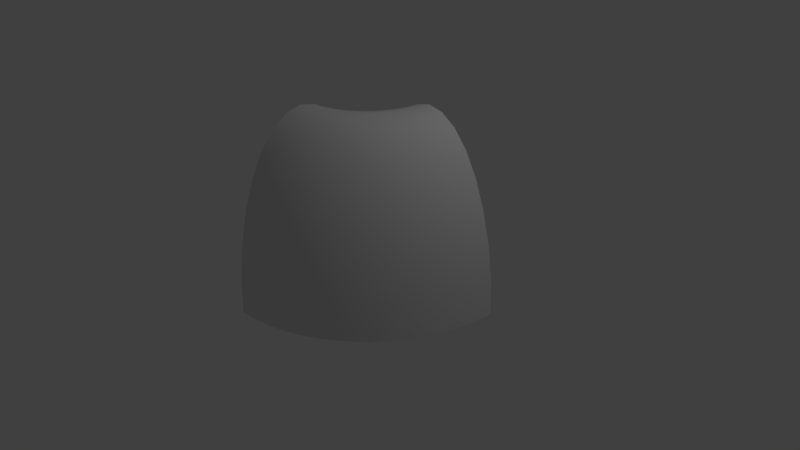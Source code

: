 # Source: hallway2.blend  (saved by Blender 2.77.0; exported with 4.5.12 LTS)
import bpy
from mathutils import Matrix  # noqa: F401  (used for matrix-valued properties, if any)

bpy.ops.wm.read_factory_settings(use_empty=True)
scene = bpy.context.scene
scene.name = 'Scene'

# ---- collections
col_collection_1 = bpy.data.collections.new('Collection 1'); scene.collection.children.link(col_collection_1)

# ---- world
world_world = bpy.data.worlds.new('World'); scene.world = world_world
world_world.color = (0.05088, 0.05088, 0.05088)
world_world.use_sun_shadow = False
world_world.sun_shadow_jitter_overblur = 0.0
world_world.cycles.sampling_method = 'MANUAL'

# ---- cameras
cam_camera = bpy.data.cameras.new('Camera')
cam_camera.clip_end = 100.0
cam_camera.lens = 35.0
cam_camera.sensor_width = 32.0
cam_camera.sensor_height = 18.0
cam_camera.ortho_scale = 7.314
cam_camera.dof.focus_distance = 0.0
cam_camera.dof.aperture_fstop = 128.0

# ---- lights
light_lamp = bpy.data.lights.new('Lamp', 'POINT')
light_lamp.transmission_factor = 0.0
light_lamp.cutoff_distance = 30.0
light_lamp.energy = 100.0
light_lamp.shadow_buffer_clip_start = 1.001
light_lamp.shadow_soft_size = 0.1
light_lamp.shadow_maximum_resolution = 0.006
light_lamp.use_absolute_resolution = True

# ---- meshes
me_cylinder = bpy.data.meshes.new('Cylinder')
me_cylinder.from_pydata([(0.0, 1.0, 1.0), (0.1951, 0.9808, 1.0), (0.3827, 0.9239, 1.0), (0.5556, 0.8315, 1.0), (0.7071, 0.7071, 1.0), (0.8315, 0.5556, 1.0), (0.9239, 0.3827, 1.0), (0.9808, 0.1951, 1.0), (1.0, 7.55e-08, 1.0), (-1.0, 9.656e-07, 1.0), (-0.9808, 0.1951, 1.0), (-0.9239, 0.3827, 1.0), (-0.8315, 0.5556, 1.0), (-0.7071, 0.7071, 1.0), (-0.5556, 0.8315, 1.0), (-0.3827, 0.9239, 1.0), (-0.1951, 0.9808, 1.0), (-0.003805, 1.0, 1.087), (0.1905, 0.9808, 1.104), (0.3774, 0.9239, 1.121), (0.5497, 0.8315, 1.136), (0.7006, 0.7071, 1.149), (0.8245, 0.5556, 1.16), (0.9166, 0.3827, 1.168), (0.9732, 0.1951, 1.173), (0.9924, 7.888e-08, 1.174), (-0.9809, 0.1951, 1.002), (-0.9242, 0.3827, 1.007), (-0.8321, 0.5556, 1.015), (-0.7082, 0.7071, 1.026), (-0.5573, 0.8315, 1.039), (-0.385, 0.9239, 1.054), (-0.1982, 0.9808, 1.07), (-0.01519, 1.0, 1.174), (0.1769, 0.9808, 1.208), (0.3617, 0.9239, 1.24), (0.5319, 0.8315, 1.27), (0.6812, 0.7071, 1.296), (0.8036, 0.5556, 1.318), (0.8947, 0.3827, 1.334), (0.9507, 0.1951, 1.344), (0.9696, 8.224e-08, 1.347), (-0.9811, 0.1951, 1.003), (-0.925, 0.3827, 1.013), (-0.834, 0.5556, 1.029), (-0.7116, 0.7071, 1.051), (-0.5623, 0.8315, 1.077), (-0.3921, 0.9239, 1.107), (-0.2073, 0.9808, 1.14), (-0.03407, 1.0, 1.259), (0.1544, 0.9808, 1.309), (0.3356, 0.9239, 1.358), (0.5026, 0.8315, 1.403), (0.6489, 0.7071, 1.442), (0.7691, 0.5556, 1.474), (0.8583, 0.3827, 1.498), (0.9133, 0.1951, 1.513), (0.9319, 8.555e-08, 1.518), (-0.9814, 0.1951, 1.005), (-0.9265, 0.3827, 1.02), (-0.8372, 0.5556, 1.044), (-0.7171, 0.7071, 1.076), (-0.5707, 0.8315, 1.115), (-0.4037, 0.9239, 1.16), (-0.2225, 0.9808, 1.208), (-0.06031, 1.0, 1.342), (0.123, 0.9808, 1.409), (0.2993, 0.9239, 1.473), (0.4618, 0.8315, 1.532), (0.6042, 0.7071, 1.584), (0.721, 0.5556, 1.626), (0.8079, 0.3827, 1.658), (0.8613, 0.1951, 1.677), (0.8794, 8.879e-08, 1.684), (-0.9819, 0.1951, 1.007), (-0.9285, 0.3827, 1.026), (-0.8416, 0.5556, 1.058), (-0.7248, 0.7071, 1.1), (-0.5824, 0.8315, 1.152), (-0.4199, 0.9239, 1.211), (-0.2436, 0.9808, 1.275), (-0.09369, 1.0, 1.423), (0.08312, 0.9808, 1.505), (0.2531, 0.9239, 1.584), (0.4098, 0.8315, 1.657), (0.5472, 0.7071, 1.721), (0.6599, 0.5556, 1.774), (0.7436, 0.3827, 1.813), (0.7952, 0.1951, 1.837), (0.8126, 9.192e-08, 1.845), (-0.9826, 0.1951, 1.008), (-0.931, 0.3827, 1.032), (-0.8473, 0.5556, 1.071), (-0.7345, 0.7071, 1.124), (-0.5972, 0.8315, 1.188), (-0.4405, 0.9239, 1.261), (-0.2705, 0.9808, 1.34), (-0.134, 1.0, 1.5), (0.03498, 0.9808, 1.598), (0.1974, 0.9239, 1.691), (0.3472, 0.8315, 1.778), (0.4784, 0.7071, 1.854), (0.5861, 0.5556, 1.916), (0.6661, 0.3827, 1.962), (0.7154, 0.1951, 1.99), (0.7321, 9.493e-08, 2.0), (-0.9834, 0.1951, 1.01), (-0.9341, 0.3827, 1.038), (-0.854, 0.5556, 1.084), (-0.7463, 0.7071, 1.146), (-0.6151, 0.8315, 1.222), (-0.4654, 0.9239, 1.309), (-0.3029, 0.9808, 1.402), (-0.1808, 1.0, 1.574), (-0.02104, 0.9808, 1.685), (0.1326, 0.9239, 1.793), (0.2742, 0.8315, 1.892), (0.3984, 0.7071, 1.979), (0.5003, 0.5556, 2.05), (0.576, 0.3827, 2.103), (0.6226, 0.1951, 2.136), (0.6383, 9.778e-08, 2.147), (-0.9843, 0.1951, 1.011), (-0.9376, 0.3827, 1.044), (-0.8619, 0.5556, 1.097), (-0.7601, 0.7071, 1.168), (-0.6359, 0.8315, 1.255), (-0.4943, 0.9239, 1.354), (-0.3407, 0.9808, 1.462), (-0.234, 1.0, 1.643), (-0.08451, 0.9808, 1.768), (0.0592, 0.9239, 1.889), (0.1916, 0.8315, 2.0), (0.3077, 0.7071, 2.097), (0.403, 0.5556, 2.177), (0.4738, 0.3827, 2.237), (0.5174, 0.1951, 2.273), (0.5321, 1.005e-07, 2.286), (-0.9853, 0.1951, 1.012), (-0.9417, 0.3827, 1.049), (-0.8709, 0.5556, 1.108), (-0.7756, 0.7071, 1.188), (-0.6595, 0.8315, 1.286), (-0.5271, 0.9239, 1.397), (-0.3834, 0.9808, 1.517), (-0.2929, 1.0, 1.707), (-0.1549, 0.9808, 1.845), (-0.02229, 0.9239, 1.978), (0.09995, 0.8315, 2.1), (0.2071, 0.7071, 2.207), (0.295, 0.5556, 2.295), (0.3604, 0.3827, 2.36), (0.4006, 0.1951, 2.401), (0.4142, 1.03e-07, 2.414), (-0.9864, 0.1951, 1.014), (-0.9462, 0.3827, 1.054), (-0.8808, 0.5556, 1.119), (-0.7929, 0.7071, 1.207), (-0.6857, 0.8315, 1.314), (-0.5635, 0.9239, 1.437), (-0.4308, 0.9808, 1.569), (-0.3572, 1.0, 1.766), (-0.2318, 0.9808, 1.915), (-0.1112, 0.9239, 2.059), (-9.817e-05, 0.8315, 2.192), (0.09731, 0.7071, 2.308), (0.1772, 0.5556, 2.403), (0.2366, 0.3827, 2.474), (0.2732, 0.1951, 2.517), (0.2856, 1.053e-07, 2.532), (-0.9876, 0.1951, 1.015), (-0.9511, 0.3827, 1.058), (-0.8917, 0.5556, 1.129), (-0.8117, 0.7071, 1.224), (-0.7143, 0.8315, 1.34), (-0.6032, 0.9239, 1.473), (-0.4826, 0.9808, 1.617), (-0.4264, 1.0, 1.819), (-0.3145, 0.9808, 1.979), (-0.2069, 0.9239, 2.133), (-0.1078, 0.8315, 2.274), (-0.02084, 0.7071, 2.398), (0.05049, 0.5556, 2.5), (0.1035, 0.3827, 2.576), (0.1361, 0.1951, 2.623), (0.1472, 1.073e-07, 2.638), (-0.989, 0.1951, 1.016), (-0.9563, 0.3827, 1.062), (-0.9033, 0.5556, 1.138), (-0.832, 0.7071, 1.24), (-0.7451, 0.8315, 1.364), (-0.6459, 0.9239, 1.506), (-0.5383, 0.9808, 1.659), (-0.5, 1.0, 1.866), (-0.4025, 0.9808, 2.035), (-0.3087, 0.9239, 2.197), (-0.2222, 0.8315, 2.347), (-0.1464, 0.7071, 2.478), (-0.08427, 0.5556, 2.586), (-0.03806, 0.3827, 2.666), (-0.009607, 0.1951, 2.715), (4.768e-07, 1.091e-07, 2.732), (-0.9904, 0.1951, 1.017), (-0.9619, 0.3827, 1.066), (-0.9157, 0.5556, 1.146), (-0.8536, 0.7071, 1.254), (-0.7778, 0.8315, 1.385), (-0.6913, 0.9239, 1.535), (-0.5975, 0.9808, 1.697), (-0.5774, 1.0, 1.906), (-0.4949, 0.9808, 2.083), (-0.4157, 0.9239, 2.253), (-0.3426, 0.8315, 2.41), (-0.2785, 0.7071, 2.547), (-0.226, 0.5556, 2.66), (-0.1869, 0.3827, 2.744), (-0.1629, 0.1951, 2.795), (-0.1548, 1.107e-07, 2.813), (-0.9919, 0.1951, 1.017), (-0.9678, 0.3827, 1.069), (-0.9288, 0.5556, 1.153), (-0.8762, 0.7071, 1.265), (-0.8122, 0.8315, 1.403), (-0.7391, 0.9239, 1.559), (-0.6598, 0.9808, 1.729), (-0.658, 1.0, 1.94), (-0.5913, 0.9808, 2.123), (-0.5271, 0.9239, 2.299), (-0.468, 0.8315, 2.462), (-0.4161, 0.7071, 2.604), (-0.3736, 0.5556, 2.721), (-0.342, 0.3827, 2.808), (-0.3225, 0.1951, 2.861), (-0.316, 1.12e-07, 2.879), (-0.9934, 0.1951, 1.018), (-0.974, 0.3827, 1.072), (-0.9424, 0.5556, 1.158), (-0.8998, 0.7071, 1.275), (-0.848, 0.8315, 1.418), (-0.7889, 0.9239, 1.58), (-0.7247, 0.9808, 1.756), (-0.7412, 1.0, 1.966), (-0.6907, 0.9808, 2.154), (-0.6421, 0.9239, 2.336), (-0.5974, 0.8315, 2.503), (-0.5582, 0.7071, 2.649), (-0.526, 0.5556, 2.769), (-0.5021, 0.3827, 2.858), (-0.4873, 0.1951, 2.913), (-0.4824, 1.13e-07, 2.932), (-0.995, 0.1951, 1.019), (-0.9803, 0.3827, 1.074), (-0.9564, 0.5556, 1.163), (-0.9242, 0.7071, 1.283), (-0.885, 0.8315, 1.429), (-0.8402, 0.9239, 1.596), (-0.7917, 0.9808, 1.777), (-0.8264, 1.0, 1.985), (-0.7925, 0.9808, 2.177), (-0.7599, 0.9239, 2.362), (-0.7299, 0.8315, 2.532), (-0.7036, 0.7071, 2.681), (-0.682, 0.5556, 2.804), (-0.6659, 0.3827, 2.895), (-0.656, 0.1951, 2.951), (-0.6527, 1.138e-07, 2.97), (-0.9967, 0.1951, 1.019), (-0.9868, 0.3827, 1.075), (-0.9707, 0.5556, 1.166), (-0.9491, 0.7071, 1.288), (-0.9228, 0.8315, 1.438), (-0.8928, 0.9239, 1.608), (-0.8602, 0.9808, 1.793), (-0.9128, 1.0, 1.996), (-0.8958, 0.9808, 2.191), (-0.8795, 0.9239, 2.377), (-0.8644, 0.8315, 2.55), (-0.8512, 0.7071, 2.701), (-0.8404, 0.5556, 2.825), (-0.8323, 0.3827, 2.917), (-0.8274, 0.1951, 2.973), (-0.8257, 1.142e-07, 2.992), (-0.9983, 0.1951, 1.019), (-0.9934, 0.3827, 1.076), (-0.9853, 0.5556, 1.168), (-0.9745, 0.7071, 1.292), (-0.9613, 0.8315, 1.443), (-0.9462, 0.9239, 1.615), (-0.9298, 0.9808, 1.802), (-1.0, 1.0, 2.0), (-1.0, 0.9808, 2.195), (-1.0, 0.9239, 2.383), (-1.0, 0.8315, 2.556), (-1.0, 0.7071, 2.707), (-1.0, 0.5556, 2.831), (-1.0, 0.3827, 2.924), (-1.0, 0.1951, 2.981), (-1.0, 1.144e-07, 3.0), (-1.0, 0.1951, 1.019), (-1.0, 0.3827, 1.076), (-1.0, 0.5556, 1.169), (-1.0, 0.7071, 1.293), (-1.0, 0.8315, 1.444), (-1.0, 0.9239, 1.617), (-1.0, 0.9808, 1.805)], [], [(29, 28, 44, 45), (9, 26, 42), (28, 27, 43, 44), (27, 26, 42, 43), (25, 24, 40, 41), (24, 23, 39, 40), (23, 22, 38, 39), (22, 21, 37, 38), (15, 14, 30, 31), (1, 0, 17, 18), (16, 15, 31, 32), (2, 1, 18, 19), (0, 16, 32, 17), (3, 2, 19, 20), (4, 3, 20, 21), (5, 4, 21, 22), (6, 5, 22, 23), (7, 6, 23, 24), (8, 7, 24, 25), (10, 9, 26), (11, 10, 26, 27), (12, 11, 27, 28), (13, 12, 28, 29), (14, 13, 29, 30), (40, 39, 55, 56), (39, 38, 54, 55), (38, 37, 53, 54), (37, 36, 52, 53), (36, 35, 51, 52), (33, 48, 64, 49), (30, 29, 45, 46), (31, 30, 46, 47), (18, 17, 33, 34), (32, 31, 47, 48), (19, 18, 34, 35), (17, 32, 48, 33), (20, 19, 35, 36), (21, 20, 36, 37), (55, 54, 70, 71), (54, 53, 69, 70), (53, 52, 68, 69), (52, 51, 67, 68), (49, 64, 80, 65), (51, 50, 66, 67), (64, 63, 79, 80), (41, 40, 56, 57), (42, 9, 58), (43, 42, 58, 59), (44, 43, 59, 60), (45, 44, 60, 61), (46, 45, 61, 62), (47, 46, 62, 63), (34, 33, 49, 50), (48, 47, 63, 64), (35, 34, 50, 51), (70, 69, 85, 86), (69, 68, 84, 85), (68, 67, 83, 84), (65, 80, 96, 81), (67, 66, 82, 83), (80, 79, 95, 96), (66, 65, 81, 82), (79, 78, 94, 95), (56, 55, 71, 72), (57, 56, 72, 73), (58, 9, 74), (59, 58, 74, 75), (60, 59, 75, 76), (61, 60, 76, 77), (62, 61, 77, 78), (63, 62, 78, 79), (50, 49, 65, 66), (71, 70, 86, 87), (72, 71, 87, 88), (73, 72, 88, 89), (74, 9, 90), (75, 74, 90, 91), (76, 75, 91, 92), (77, 76, 92, 93), (78, 77, 93, 94), (94, 110, 111, 95), (84, 83, 99, 100), (81, 96, 112, 97), (93, 109, 110, 94), (83, 82, 98, 99), (96, 95, 111, 112), (92, 108, 109, 93), (82, 81, 97, 98), (91, 107, 108, 92), (90, 106, 107, 91), (9, 90, 106), (97, 112, 128, 113), (99, 98, 114, 115), (112, 111, 127, 128), (98, 97, 113, 114), (111, 110, 126, 127), (110, 109, 125, 126), (109, 108, 124, 125), (9, 106, 122), (108, 107, 123, 124), (85, 84, 100, 101), (86, 85, 101, 102), (87, 86, 102, 103), (88, 87, 103, 104), (89, 88, 104, 105), (115, 114, 130, 131), (128, 127, 143, 144), (114, 113, 129, 130), (127, 126, 142, 143), (126, 125, 141, 142), (125, 124, 140, 141), (9, 122, 138), (124, 123, 139, 140), (123, 122, 138, 139), (100, 99, 115, 116), (101, 100, 116, 117), (102, 101, 117, 118), (103, 102, 118, 119), (104, 103, 119, 120), (105, 104, 120, 121), (107, 106, 122, 123), (144, 143, 159, 160), (130, 129, 145, 146), (143, 142, 158, 159), (142, 141, 157, 158), (141, 140, 156, 157), (9, 138, 154), (140, 139, 155, 156), (139, 138, 154, 155), (113, 128, 144, 129), (116, 115, 131, 132), (117, 116, 132, 133), (118, 117, 133, 134), (119, 118, 134, 135), (120, 119, 135, 136), (121, 120, 136, 137), (146, 145, 161, 162), (159, 158, 174, 175), (158, 157, 173, 174), (157, 156, 172, 173), (9, 154, 170), (156, 155, 171, 172), (155, 154, 170, 171), (153, 152, 168, 169), (131, 130, 146, 147), (129, 144, 160, 145), (132, 131, 147, 148), (133, 132, 148, 149), (134, 133, 149, 150), (135, 134, 150, 151), (136, 135, 151, 152), (137, 136, 152, 153), (174, 173, 189, 190), (173, 172, 188, 189), (9, 170, 186), (172, 171, 187, 188), (171, 170, 186, 187), (169, 168, 184, 185), (168, 167, 183, 184), (160, 159, 175, 176), (147, 146, 162, 163), (145, 160, 176, 161), (148, 147, 163, 164), (149, 148, 164, 165), (150, 149, 165, 166), (151, 150, 166, 167), (152, 151, 167, 168), (190, 189, 205, 206), (189, 188, 204, 205), (9, 186, 202), (188, 187, 203, 204), (187, 186, 202, 203), (185, 184, 200, 201), (184, 183, 199, 200), (183, 182, 198, 199), (175, 174, 190, 191), (162, 161, 177, 178), (176, 175, 191, 192), (163, 162, 178, 179), (161, 176, 192, 177), (164, 163, 179, 180), (165, 164, 180, 181), (166, 165, 181, 182), (167, 166, 182, 183), (9, 202, 218), (204, 203, 219, 220), (203, 202, 218, 219), (201, 200, 216, 217), (200, 199, 215, 216), (199, 198, 214, 215), (198, 197, 213, 214), (191, 190, 206, 207), (178, 177, 193, 194), (192, 191, 207, 208), (179, 178, 194, 195), (177, 192, 208, 193), (180, 179, 195, 196), (181, 180, 196, 197), (182, 181, 197, 198), (219, 218, 234, 235), (218, 9, 234), (217, 216, 232, 233), (216, 215, 231, 232), (215, 214, 230, 231), (214, 213, 229, 230), (213, 212, 228, 229), (205, 204, 220, 221), (206, 205, 221, 222), (207, 206, 222, 223), (194, 193, 209, 210), (208, 207, 223, 224), (195, 194, 210, 211), (193, 208, 224, 209), (196, 195, 211, 212), (197, 196, 212, 213), (233, 232, 248, 249), (232, 231, 247, 248), (231, 230, 246, 247), (230, 229, 245, 246), (229, 228, 244, 245), (228, 227, 243, 244), (225, 240, 256, 241), (220, 219, 235, 236), (221, 220, 236, 237), (222, 221, 237, 238), (223, 222, 238, 239), (210, 209, 225, 226), (224, 223, 239, 240), (211, 210, 226, 227), (209, 224, 240, 225), (212, 211, 227, 228), (247, 246, 262, 263), (246, 245, 261, 262), (245, 244, 260, 261), (244, 243, 259, 260), (241, 256, 272, 257), (243, 242, 258, 259), (256, 255, 271, 272), (234, 9, 250), (235, 234, 250, 251), (236, 235, 251, 252), (237, 236, 252, 253), (238, 237, 253, 254), (239, 238, 254, 255), (226, 225, 241, 242), (240, 239, 255, 256), (227, 226, 242, 243), (262, 261, 277, 278), (261, 260, 276, 277), (260, 259, 275, 276), (257, 272, 288, 273), (259, 258, 274, 275), (272, 271, 287, 288), (258, 257, 273, 274), (271, 270, 286, 287), (248, 247, 263, 264), (249, 248, 264, 265), (250, 9, 266), (251, 250, 266, 267), (252, 251, 267, 268), (253, 252, 268, 269), (254, 253, 269, 270), (255, 254, 270, 271), (242, 241, 257, 258), (277, 276, 292, 293), (276, 275, 291, 292), (273, 288, 304, 289), (275, 274, 290, 291), (288, 287, 303, 304), (274, 273, 289, 290), (287, 286, 302, 303), (286, 285, 301, 302), (263, 262, 278, 279), (264, 263, 279, 280), (265, 264, 280, 281), (266, 9, 282), (267, 266, 282, 283), (268, 267, 283, 284), (269, 268, 284, 285), (270, 269, 285, 286), (278, 277, 293, 294), (279, 278, 294, 295), (280, 279, 295, 296), (281, 280, 296, 297), (282, 9, 298), (283, 282, 298, 299), (284, 283, 299, 300), (285, 284, 300, 301)])
me_cylinder.polygons.foreach_set('use_smooth', [True] * 288)
me_cylinder.use_remesh_preserve_volume = False
me_cylinder.use_remesh_preserve_attributes = False
me_cylinder.use_mirror_vertex_groups = False
me_cylinder.update()

# ---- objects
ob_cylinder = bpy.data.objects.new('Cylinder', me_cylinder)
ob_lamp = bpy.data.objects.new('Lamp', light_lamp)
ob_camera = bpy.data.objects.new('Camera', cam_camera)

# ---- transforms, parenting, visibility, modifiers, constraints
ob_cylinder.location = (1.0, 1.0, 0.0)
ob_cylinder.rotation_euler = (1.571, 0.0, 0.0)
ob_cylinder.scale = (1.0, 2.25, 1.0)
ob_cylinder.lineart.crease_threshold = 0.0
ob_lamp.location = (4.076, 1.005, 5.904)
ob_lamp.rotation_euler = (0.6503, 0.05522, 1.866)
ob_lamp.lock_rotations_4d = False
ob_lamp.empty_display_type = 'ARROWS'
ob_lamp.color = (0.0, 0.0, 0.0, 0.0)
ob_lamp.lineart.crease_threshold = 0.0
ob_camera.location = (7.481, -6.508, 5.344)
ob_camera.rotation_euler = (1.109, 0.01082, 0.8149)
ob_camera.lock_rotations_4d = False
ob_camera.empty_display_type = 'ARROWS'
ob_camera.color = (0.0, 0.0, 0.0, 0.0)
ob_camera.display_type = 'WIRE'
ob_camera.lineart.crease_threshold = 0.0

# ---- collection membership
col_collection_1.objects.link(ob_cylinder)
col_collection_1.objects.link(ob_lamp)
col_collection_1.objects.link(ob_camera)

# ---- scene / render settings (as saved in the file)
scene.camera = ob_camera
scene.frame_start = 1; scene.frame_end = 250; scene.frame_set(1)
scene.render.engine = 'BLENDER_EEVEE_NEXT'
scene.render.resolution_percentage = 50
scene.render.dither_intensity = 0.0
scene.cycles.use_denoising = False
scene.cycles.samples = 128
scene.cycles.sampling_pattern = 'TABULATED_SOBOL'
scene.cycles.light_sampling_threshold = 0.0
scene.cycles.use_adaptive_sampling = False
scene.cycles.use_light_tree = False
scene.cycles.blur_glossy = 0.0
scene.cycles.sample_clamp_indirect = 0.0
scene.view_settings.view_transform = 'Standard'
bpy.context.view_layer.update()
